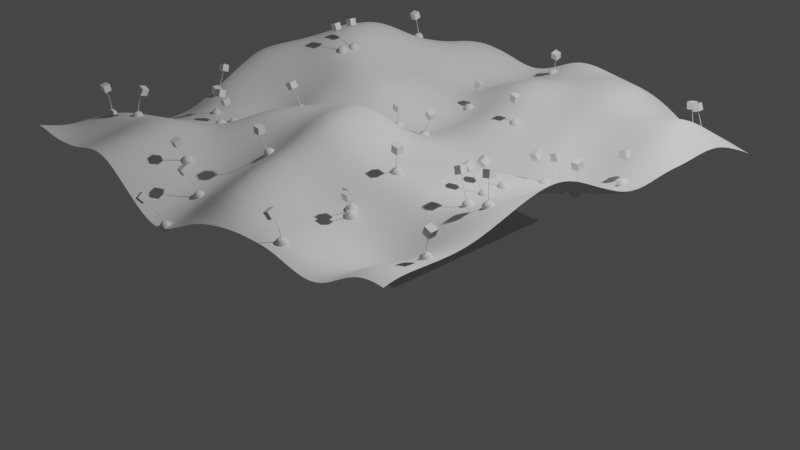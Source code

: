 # Source: blend.blend  (saved by Blender 3.1.7; exported with 4.5.12 LTS)
import bpy
from mathutils import Matrix  # noqa: F401  (used for matrix-valued properties, if any)

bpy.ops.wm.read_factory_settings(use_empty=True)
scene = bpy.context.scene
scene.name = 'Scene'

# ---- collections
col_collection = bpy.data.collections.new('Collection'); scene.collection.children.link(col_collection)
col_x = bpy.data.collections.new('花'); col_collection.children.link(col_x)

# ---- materials (node trees are filled in below, after node groups)
mat_x = bpy.data.materials.new('花')
mat_x.use_transparent_shadow = False

# ---- node groups
ng_base = bpy.data.node_groups.new('base', 'GeometryNodeTree')
_s = ng_base.interface.new_socket(name='Geometry', in_out='OUTPUT', socket_type='NodeSocketGeometry')
_s = ng_base.interface.new_socket(name='Geometry', in_out='INPUT', socket_type='NodeSocketGeometry')
ng_base.is_modifier = True
_N = ng_base.nodes; _L = ng_base.links
n0 = _N.new('GeometryNodeStoreNamedAttribute'); n0.name = 'Store Named Attribute'; n0.location = (-614, 447)
n0.data_type = 'FLOAT_VECTOR'
n0.domain = 'CORNER'
n0.inputs[2].default_value = 'uv_map'
n1 = _N.new('NodeGroupInput'); n1.name = '组输入'; n1.location = (-674, 288)
n2 = _N.new('GeometryNodeMeshGrid'); n2.name = '栅格'; n2.location = (-639, 447)
n2.inputs[0].default_value = 5.0
n2.inputs[1].default_value = 5.0
n2.inputs[2].default_value = 100
n2.inputs[3].default_value = 100
n3 = _N.new('GeometryNodeSetPosition'); n3.name = '设置位置'; n3.location = (48, 425)
n4 = _N.new('NodeGroupOutput'); n4.name = '组输出'; n4.location = (488, 345)
n5 = _N.new('GeometryNodeSetShadeSmooth'); n5.name = '设置着色平滑'; n5.location = (268, 360)
n6 = _N.new('ShaderNodeCombineXYZ'); n6.name = '合并 XYZ'; n6.location = (-138, 262)
n7 = _N.new('ShaderNodeTexNoise'); n7.name = '噪波纹理'; n7.location = (-578, 169)
n7.inputs[2].default_value = 0.5
n7.inputs[3].default_value = 0.5
n7.inputs[4].default_value = 1.0
n8 = _N.new('ShaderNodeMath'); n8.name = '运算'; n8.location = (-358, 185)
n8.operation = 'MULTIPLY'
n8.inputs[1].default_value = 2.0
_L.new(n5.outputs[0], n4.inputs[0])
_L.new(n0.outputs[0], n3.inputs[0])
_L.new(n8.outputs[0], n6.inputs[2])
_L.new(n6.outputs[0], n3.inputs[3])
_L.new(n3.outputs[0], n5.inputs[0])
_L.new(n7.outputs[0], n8.inputs[0])
_L.new(n2.outputs[0], n0.inputs[0])
_L.new(n2.outputs[1], n0.inputs[3])
n4.is_active_output = True
ng_seed = bpy.data.node_groups.new('seed', 'GeometryNodeTree')
_s = ng_seed.interface.new_socket(name='Geometry', in_out='OUTPUT', socket_type='NodeSocketGeometry')
_s = ng_seed.interface.new_socket(name='weight', in_out='OUTPUT', socket_type='NodeSocketFloat')
_s = ng_seed.interface.new_socket(name='Geometry', in_out='INPUT', socket_type='NodeSocketGeometry')
ng_seed.is_modifier = True
# nodes of 'seed' reference scene objects; filled in after objects exist
ng_plant = bpy.data.node_groups.new('plant', 'GeometryNodeTree')
_s = ng_plant.interface.new_socket(name='Geometry', in_out='OUTPUT', socket_type='NodeSocketGeometry')
_s = ng_plant.interface.new_socket(name='Geometry', in_out='INPUT', socket_type='NodeSocketGeometry')
_s = ng_plant.interface.new_socket(name='weight', in_out='INPUT', socket_type='NodeSocketFloat')
_s.hide_value = True
ng_plant.is_modifier = True
# nodes of 'plant' reference scene objects; filled in after objects exist
ng_geometry_nodes = bpy.data.node_groups.new('Geometry Nodes', 'GeometryNodeTree')
_s = ng_geometry_nodes.interface.new_socket(name='Geometry', in_out='OUTPUT', socket_type='NodeSocketGeometry')
_s = ng_geometry_nodes.interface.new_socket(name='Geometry', in_out='INPUT', socket_type='NodeSocketGeometry')
ng_geometry_nodes.is_modifier = True
# nodes of 'Geometry Nodes' reference scene objects; filled in after objects exist
ng_x = bpy.data.node_groups.new('花', 'GeometryNodeTree')
_s = ng_x.interface.new_socket(name='Geometry', in_out='OUTPUT', socket_type='NodeSocketGeometry')
_s = ng_x.interface.new_socket(name='Geometry', in_out='INPUT', socket_type='NodeSocketGeometry')
ng_x.is_modifier = True
# nodes of '花' reference scene objects; filled in after objects exist

# ---- material node trees
mat_x.use_nodes = True; mat_x.node_tree.nodes.clear()
_N = mat_x.node_tree.nodes; _L = mat_x.node_tree.links
n0 = _N.new('ShaderNodeOutputMaterial'); n0.name = 'Material Output'; n0.location = (300, 300)
n1 = _N.new('ShaderNodeBsdfTransparent'); n1.name = 'Transparent BSDF'; n1.location = (-66, 342)
n2 = _N.new('ShaderNodeMixShader'); n2.name = 'Mix Shader'; n2.location = (121, 284)
n3 = _N.new('ShaderNodeFresnel'); n3.name = 'Fresnel'; n3.location = (-309, 260)
n3.inputs[0].default_value = 1.45
n4 = _N.new('ShaderNodeMixShader'); n4.name = 'Mix Shader.001'; n4.location = (-63, 159)
n5 = _N.new('ShaderNodeBsdfAnisotropic'); n5.name = 'Glossy BSDF'; n5.location = (-234, -45)
n5.distribution = 'GGX'
n5.inputs[1].default_value = 0.2
n6 = _N.new('ShaderNodeBsdfTranslucent'); n6.name = 'Translucent BSDF'; n6.location = (-553, 111)
n7 = _N.new('ShaderNodeMixShader'); n7.name = 'Mix Shader.002'; n7.location = (-267, 122)
n8 = _N.new('ShaderNodeBsdfDiffuse'); n8.name = 'Diffuse BSDF'; n8.location = (-550, -45)
n9 = _N.new('ShaderNodeRGB'); n9.name = 'RGB'; n9.location = (-790, 38)
n9.outputs[0].default_value = (1.0, 0.554, 0.8216, 1.0)
n10 = _N.new('ShaderNodeBsdfAnisotropic'); n10.name = '光泽 BSDF'; n10.location = (47, -18)
n10.distribution = 'GGX'
_L.new(n1.outputs[0], n2.inputs[1])
_L.new(n4.outputs[0], n2.inputs[2])
_L.new(n3.outputs[0], n4.inputs[0])
_L.new(n7.outputs[0], n4.inputs[1])
_L.new(n5.outputs[0], n4.inputs[2])
_L.new(n6.outputs[0], n7.inputs[1])
_L.new(n8.outputs[0], n7.inputs[2])
_L.new(n9.outputs[0], n6.inputs[0])
_L.new(n9.outputs[0], n8.inputs[0])
_L.new(n9.outputs[0], n10.inputs[0])
_L.new(n2.outputs[0], n0.inputs[0])
n0.is_active_output = True

# ---- world
world_world = bpy.data.worlds.new('World'); scene.world = world_world
world_world.use_nodes = True; world_world.node_tree.nodes.clear()
_N = world_world.node_tree.nodes; _L = world_world.node_tree.links
n0 = _N.new('ShaderNodeOutputWorld'); n0.name = 'World Output'; n0.location = (300, 300)
n1 = _N.new('ShaderNodeBackground'); n1.name = 'Background'; n1.location = (10, 300)
n1.inputs[0].default_value = (0.05088, 0.05088, 0.05088, 1.0)
_L.new(n1.outputs[0], n0.inputs[0])
n0.is_active_output = True
world_world.color = (0.05088, 0.05088, 0.05088)
world_world.use_sun_shadow = False
world_world.sun_shadow_jitter_overblur = 0.0

# ---- cameras
cam_camera = bpy.data.cameras.new('Camera')
cam_camera.clip_end = 100.0
cam_camera.ortho_scale = 7.314
cam_camera_001 = bpy.data.cameras.new('Camera.001')
cam_camera_001.clip_end = 100.0
cam_camera_001.ortho_scale = 7.314

# ---- lights
light_light = bpy.data.lights.new('Light', 'POINT')
light_light.transmission_factor = 0.0
light_light.energy = 1000.0
light_light.shadow_soft_size = 0.1
light_light.shadow_maximum_resolution = 0.006
light_light.use_absolute_resolution = True

# ---- meshes
me_x = bpy.data.meshes.new('平面')
me_x.from_pydata([(-1.0, -1.0, 0.0), (1.0, -1.0, 0.0), (-1.0, 1.0, 0.0), (1.0, 1.0, 0.0)], [], [(0, 1, 3, 2)])
me_x.polygons.foreach_set('use_smooth', [True] * 1)
_uv = me_x.uv_layers.new(name='UV 贴图')
_uv.uv.foreach_set('vector', [0.0, 0.0, 1.0, 0.0, 1.0, 1.0, 0.0, 1.0])
me_x.use_remesh_fix_poles = True
me_x.use_remesh_preserve_attributes = False
me_x.update()
me_001 = bpy.data.meshes.new('平面.001')
me_001.from_pydata([(-1.0, -1.0, 0.0), (1.0, -1.0, 0.0), (-1.0, 1.0, 0.0), (1.0, 1.0, 0.0)], [], [(0, 1, 3, 2)])
_uv = me_001.uv_layers.new(name='UV 贴图')
_uv.uv.foreach_set('vector', [0.0, 0.0, 1.0, 0.0, 1.0, 1.0, 0.0, 1.0])
me_001.use_remesh_fix_poles = True
me_001.use_remesh_preserve_attributes = False
me_001.update()
me_002 = bpy.data.meshes.new('平面.002')
me_002.from_pydata([(-1.0, -1.0, 0.0), (1.0, -1.0, 0.0), (-1.0, 1.0, 0.0), (1.0, 1.0, 0.0)], [], [(0, 1, 3, 2)])
_uv = me_002.uv_layers.new(name='UV 贴图')
_uv.uv.foreach_set('vector', [0.0, 0.0, 1.0, 0.0, 1.0, 1.0, 0.0, 1.0])
me_002.use_remesh_fix_poles = True
me_002.use_remesh_preserve_attributes = False
me_002.update()
me_004 = bpy.data.meshes.new('平面.004')
me_004.from_pydata([(-1.0, -1.0, 0.0), (1.0, -1.0, 0.0), (-1.0, 1.0, 0.0), (1.0, 1.0, 0.0)], [], [(0, 1, 3, 2)])
_uv = me_004.uv_layers.new(name='UV 贴图')
_uv.uv.foreach_set('vector', [0.0, 0.0, 1.0, 0.0, 1.0, 1.0, 0.0, 1.0])
me_004.use_remesh_fix_poles = True
me_004.use_remesh_preserve_attributes = False
me_004.update()
me_x_1 = bpy.data.meshes.new('立方体')
me_x_1.from_pydata([(-1.0, -1.0, -1.0), (-1.0, -1.0, 1.0), (-1.0, 1.0, -1.0), (-1.0, 1.0, 1.0), (1.0, -1.0, -1.0), (1.0, -1.0, 1.0), (1.0, 1.0, -1.0), (1.0, 1.0, 1.0)], [], [(0, 1, 3, 2), (2, 3, 7, 6), (6, 7, 5, 4), (4, 5, 1, 0), (2, 6, 4, 0), (7, 3, 1, 5)])
_uv = me_x_1.uv_layers.new(name='UV 贴图')
_uv.uv.foreach_set('vector', [0.375, 0.0, 0.625, 0.0, 0.625, 0.25, 0.375, 0.25, 0.375, 0.25, 0.625, 0.25, 0.625, 0.5, 0.375, 0.5, 0.375, 0.5, 0.625, 0.5, 0.625, 0.75, 0.375, 0.75, 0.375, 0.75, 0.625, 0.75, 0.625, 1.0, 0.375, 1.0, 0.125, 0.5, 0.375, 0.5, 0.375, 0.75, 0.125, 0.75, 0.625, 0.5, 0.875, 0.5, 0.875, 0.75, 0.625, 0.75])
me_x_1.use_remesh_fix_poles = True
me_x_1.use_remesh_preserve_attributes = False
me_x_1.update()
me_003 = bpy.data.meshes.new('平面.003')
me_003.from_pydata([(-1.366, 0.0, 0.4079), (-0.08352, -0.1892, 0.05836), (-0.08352, 0.1892, 0.05836), (-0.3657, -0.4445, 0.1828), (-0.08352, 0.0, 0.0), (-0.3657, 0.4445, 0.1828), (-0.3657, 0.0, 0.0), (-0.8657, 0.3917, 0.2358), (-0.8657, -0.3917, 0.2358), (-0.8657, 0.0, 0.05885), (-1.116, 0.1423, 0.3271), (-1.116, 0.0, 0.3298), (-1.116, -0.1423, 0.3271)], [], [(6, 4, 2, 5), (9, 6, 5, 7), (8, 3, 6, 9), (3, 1, 4, 6), (12, 8, 9, 11), (11, 9, 7, 10), (0, 11, 10), (0, 12, 11)])
me_003.polygons.foreach_set('use_smooth', [True] * 8)
_uv = me_003.uv_layers.new(name='UV 贴图')
_uv.uv.foreach_set('vector', [0.5, 0.5, 1.0, 0.5, 1.0, 1.0, 0.5, 1.0, 0.25, 0.5, 0.5, 0.5, 0.5, 1.0, 0.25, 1.0, 0.25, 0.0, 0.5, 0.0, 0.5, 0.5, 0.25, 0.5, 0.5, 0.0, 1.0, 0.0, 1.0, 0.5, 0.5, 0.5, 0.125, 0.0, 0.25, 0.0, 0.25, 0.5, 0.125, 0.5, 0.125, 0.5, 0.25, 0.5, 0.25, 1.0, 0.125, 1.0, 0.0, 0.5, 0.125, 0.5, 0.125, 1.0, 0.0, 0.0, 0.125, 0.0, 0.125, 0.5])
me_003.materials.append(mat_x)
me_003.use_remesh_fix_poles = True
me_003.use_remesh_preserve_attributes = False
me_003.use_mirror_y = True
me_003.update()

# ---- objects
ob_light = bpy.data.objects.new('Light', light_light)
ob_camera = bpy.data.objects.new('Camera', cam_camera)
ob_0base = bpy.data.objects.new('0base', me_x)
ob_1seed = bpy.data.objects.new('1seed', me_001)
ob_x = bpy.data.objects.new('空物体', None)
ob_2plant = bpy.data.objects.new('2plant', me_002)
ob_x_1 = bpy.data.objects.new('平面', me_004)
ob_camera_001 = bpy.data.objects.new('Camera.001', cam_camera_001)
ob_x_2 = bpy.data.objects.new('花', me_x_1)
ob_x_3 = bpy.data.objects.new('花瓣', me_003)
_N = ng_seed.nodes; _L = ng_seed.links
n0 = _N.new('GeometryNodeStoreNamedAttribute'); n0.name = 'Store Named Attribute'; n0.location = (-100, 385)
n0.data_type = 'FLOAT_VECTOR'
n0.domain = 'CORNER'
n0.inputs[2].default_value = 'uv_map'
n1 = _N.new('GeometryNodeObjectInfo'); n1.name = '物体信息'; n1.location = (-533, 462)
n1.inputs[0].default_value = ob_0base
n2 = _N.new('NodeGroupOutput'); n2.name = '组输出'; n2.location = (322, 168)
n3 = _N.new('NodeGroupInput'); n3.name = '组输入'; n3.location = (-794, 277)
n4 = _N.new('GeometryNodeDistributePointsOnFaces'); n4.name = '分布点于面上'; n4.location = (-359, 437)
n4.use_legacy_normal = True
n4.inputs[4].default_value = 1.0
n5 = _N.new('ShaderNodeVectorMath'); n5.name = '矢量运算'; n5.location = (-491, 62)
n5.operation = 'DISTANCE'
n6 = _N.new('GeometryNodeObjectInfo'); n6.name = '物体信息.001'; n6.location = (-713, 60)
n6.inputs[0].default_value = ob_x
n7 = _N.new('ShaderNodeMath'); n7.name = '运算'; n7.location = (-294, 105)
n7.operation = 'MULTIPLY'
n8 = _N.new('GeometryNodeInputPosition'); n8.name = '位置'; n8.location = (-697, -149)
n9 = _N.new('GeometryNodeInstanceOnPoints'); n9.name = '实例化于点上'; n9.location = (130, 574)
n10 = _N.new('FunctionNodeRandomValue'); n10.name = '随机值'; n10.location = (-330, -255)
n10.inputs[8].default_value = 28
n11 = _N.new('GeometryNodeMeshCube'); n11.name = '立方体'; n11.location = (-125, 385)
_L.new(n1.outputs[4], n4.inputs[0])
_L.new(n6.outputs[1], n5.inputs[0])
_L.new(n8.outputs[0], n5.inputs[1])
_L.new(n5.outputs[1], n7.inputs[0])
_L.new(n10.outputs[1], n2.inputs[1])
_L.new(n4.outputs[0], n9.inputs[0])
_L.new(n0.outputs[0], n9.inputs[2])
_L.new(n10.outputs[1], n9.inputs[6])
_L.new(n4.outputs[0], n2.inputs[0])
_L.new(n11.outputs[0], n0.inputs[0])
_L.new(n11.outputs[1], n0.inputs[3])
n2.is_active_output = True
_N = ng_plant.nodes; _L = ng_plant.links
n0 = _N.new('GeometryNodeStoreNamedAttribute'); n0.name = 'Store Named Attribute'; n0.location = (-50, -896)
n0.data_type = 'FLOAT_VECTOR'
n0.domain = 'CORNER'
n0.inputs[2].default_value = 'uv_map'
n1 = _N.new('NodeGroupOutput'); n1.name = '组输出'; n1.location = (1190, 281)
n2 = _N.new('GeometryNodeJoinGeometry'); n2.name = '合并几何'; n2.location = (1019, 289)
n3 = _N.new('GeometryNodeInstanceOnPoints'); n3.name = '实例化于点上'; n3.location = (-878, 329)
n4 = _N.new('GeometryNodeRealizeInstances'); n4.name = '实现实例'; n4.location = (-710, 318)
n5 = _N.new('GeometryNodeSetPosition'); n5.name = '设置位置'; n5.location = (-331, 279)
n6 = _N.new('ShaderNodeVectorMath'); n6.name = '矢量运算.003'; n6.location = (-1140, 871)
n6.inputs[1].default_value = (3.7, 0.0, 0.0)
n7 = _N.new('ShaderNodeTexNoise'); n7.name = '噪波纹理'; n7.location = (-986, 876)
n7.inputs[2].default_value = 1.0
n7.inputs[4].default_value = 0.0
n8 = _N.new('ShaderNodeVectorMath'); n8.name = '矢量运算.001'; n8.location = (-835, 866)
n8.operation = 'SUBTRACT'
n8.inputs[1].default_value = (0.5, 0.5, 0.0)
n9 = _N.new('ShaderNodeVectorMath'); n9.name = '矢量运算.002'; n9.location = (-684, 867)
n9.operation = 'MULTIPLY'
n9.inputs[1].default_value = (2.0, 2.0, 0.0)
n10 = _N.new('ShaderNodeVectorMath'); n10.name = '矢量运算'; n10.location = (-524, 800)
n10.operation = 'MULTIPLY'
n11 = _N.new('ShaderNodeFloatCurve'); n11.name = '浮点曲线'; n11.location = (-524, 1126)
_c = n11.mapping.curves[0]
while len(_c.points) > 2: _c.points.remove(_c.points[-1])
_c.points[0].location = (0.0, 1.0); _c.points[0].handle_type = 'AUTO'
_c.points[1].location = (1.0, 0.16562); _c.points[1].handle_type = 'AUTO'
n11.mapping.update()
n12 = _N.new('ShaderNodeMath'); n12.name = '运算.005'; n12.location = (-239, 1090)
n12.operation = 'MULTIPLY'
n13 = _N.new('GeometryNodeSetCurveRadius'); n13.name = '设置曲线半径'; n13.location = (1, 387)
n14 = _N.new('GeometryNodeCurveToMesh'); n14.name = '曲线 -> 网格'; n14.location = (164, 388)
n15 = _N.new('GeometryNodeCurvePrimitiveCircle'); n15.name = '曲线圆环'; n15.location = (-2, 260)
n15.inputs[4].default_value = 0.02
n16 = _N.new('GeometryNodeTrimCurve'); n16.name = '修剪曲线'; n16.location = (-176, 288)
n17 = _N.new('ShaderNodeMath'); n17.name = '运算.004'; n17.location = (265, -457)
n17.operation = 'MULTIPLY'
n17.inputs[1].default_value = 0.3
n18 = _N.new('GeometryNodeCurveQuadraticBezier'); n18.name = '二次型贝塞尔'; n18.location = (-1044, 182)
n18.inputs[0].default_value = 160
n18.inputs[1].default_value = (0.0, 0.0, 0.0)
n18.inputs[2].default_value = (0.0, 0.0, 0.5)
n18.inputs[3].default_value = (0.0, 0.0, 1.0)
n19 = _N.new('GeometryNodeInputPosition'); n19.name = '位置'; n19.location = (-1446, 428)
n20 = _N.new('GeometryNodeObjectInfo'); n20.name = '物体信息'; n20.location = (-1453, 337)
n20.inputs[0].default_value = ob_1seed
n21 = _N.new('NodeGroupInput'); n21.name = '组输入'; n21.location = (-1446, 99)
n22 = _N.new('GeometryNodeInputIndex'); n22.name = '编号'; n22.location = (-1441, -50)
n23 = _N.new('GeometryNodeSplineParameter'); n23.name = '样条线参数'; n23.location = (-1453, 588)
n24 = _N.new('GeometryNodeInstanceOnPoints'); n24.name = '实例化于点上.001'; n24.location = (858, -922)
n25 = _N.new('FunctionNodeAlignEulerToVector'); n25.name = 'Align Euler to Vector'; n25.location = (534, -1076)
n25.axis = 'Z'
n26 = _N.new('GeometryNodeInputTangent'); n26.name = '曲线切向'; n26.location = (378, -1201)
n27 = _N.new('GeometryNodeCurveEndpointSelection'); n27.name = '端点选择'; n27.location = (498, -907)
n27.inputs[0].default_value = 0
n28 = _N.new('GeometryNodeCaptureAttribute'); n28.name = '捕捉属性'; n28.location = (-713, -86)
n28.capture_items.clear()
n28.domain = 'CURVE'
n29 = _N.new('ShaderNodeVectorMath'); n29.name = '矢量运算.004'; n29.location = (-688, -1231)
n29.operation = 'MULTIPLY'
n29.inputs[1].default_value = (0.0, 0.0, 1.0)
n30 = _N.new('GeometryNodeInputIndex'); n30.name = 'Index'; n30.location = (-855, -1259)
n31 = _N.new('GeometryNodeSetPosition'); n31.name = '设置位置.001'; n31.location = (-428, -775)
n32 = _N.new('ShaderNodeVectorMath'); n32.name = '矢量运算.005'; n32.location = (-620, -911)
n32.operation = 'MULTIPLY'
n33 = _N.new('GeometryNodeSplineParameter'); n33.name = '样条线参数.001'; n33.location = (-1610, -1059)
n34 = _N.new('GeometryNodeResampleCurve'); n34.name = '曲线重采样'; n34.location = (-729, -698)
n34.keep_last_segment = False
n34.inputs[2].default_value = 50
n35 = _N.new('FunctionNodeRotateEuler'); n35.name = '欧拉旋转'; n35.location = (-403, -1193)
n35.rotation_type = 'AXIS_ANGLE'
n35.space = 'LOCAL'
n35.inputs[1].default_value = (0.0, 0.9372, 0.0)
n35.inputs[2].default_value = (0.0, 1.0, 0.0)
n36 = _N.new('GeometryNodeCurvePrimitiveLine'); n36.name = '曲线直线'; n36.location = (-910, -704)
n36.inputs[1].default_value = (0.0, 0.0, 0.0001)
n37 = _N.new('ShaderNodeMath'); n37.name = '运算.007'; n37.location = (-1416, -1157)
n37.operation = 'SUBTRACT'
n37.inputs[1].default_value = 0.4336
n38 = _N.new('ShaderNodeMath'); n38.name = '运算.006'; n38.location = (-1210, -1194)
n38.operation = 'FRACT'
n38.inputs[1].default_value = 24.0
n39 = _N.new('GeometryNodeInstanceOnPoints'); n39.name = '实例化于点上.002'; n39.location = (-148, -1081)
n40 = _N.new('GeometryNodeObjectInfo'); n40.name = '物体信息.001'; n40.location = (-453, -986)
n40.inputs[0].default_value = ob_x_3
n40.inputs[1].default_value = True
n41 = _N.new('ShaderNodeMath'); n41.name = '运算'; n41.location = (-648, -414)
n41.inputs[1].default_value = 0.74
n42 = _N.new('ShaderNodeMath'); n42.name = '运算.001'; n42.location = (-495, -408)
n42.operation = 'SUBTRACT'
n42.inputs[1].default_value = 1.0
n43 = _N.new('GeometryNodeMeshCube'); n43.name = '立方体'; n43.location = (-75, -896)
n43.hide = True
n44 = _N.new('ShaderNodeMapRange'); n44.name = '映射范围'; n44.location = (-843, -1448)
n44.inputs[4].default_value = 1.5
n45 = _N.new('ShaderNodeMath'); n45.name = '运算.008'; n45.location = (-105, -384)
n45.operation = 'MAXIMUM'
n45.inputs[1].default_value = 0.0
n46 = _N.new('ShaderNodeFloatCurve'); n46.name = '浮点曲线.001'; n46.location = (-764, -1764)
_c = n46.mapping.curves[0]
while len(_c.points) > 2: _c.points.remove(_c.points[-1])
_c.points[0].location = (0.0, 0.0); _c.points[0].handle_type = 'AUTO'
_c.points[1].location = (0.28182, 0.82187); _c.points[1].handle_type = 'AUTO'
_p = _c.points.new(0.88409, 0.28437); _p.handle_type = 'AUTO'
_p = _c.points.new(1.0, 0.0); _p.handle_type = 'AUTO'
n46.mapping.update()
n47 = _N.new('ShaderNodeClamp'); n47.name = '钳制'; n47.location = (-299, -414)
n48 = _N.new('FunctionNodeRandomValue'); n48.name = '随机值'; n48.location = (-1280, -1739)
n48.inputs[8].default_value = 65
n49 = _N.new('GeometryNodeInputNamedAttribute'); n49.name = 'Named Attribute'; n49.location = (139, 388)
n49.inputs[0].default_value = 'radius'
n50 = _N.new('GeometryNodeSwitch'); n50.name = 'Switch'; n50.location = (139, 388)
n50.input_type = 'FLOAT'
n50.inputs[1].default_value = 1.0
n51 = _N.new('GeometryNodeSampleIndex'); n51.name = 'Sample Index'; n51.location = (0, 0)
n51.clamp = True
_L.new(n20.outputs[4], n3.inputs[0])
_L.new(n3.outputs[0], n4.inputs[0])
_L.new(n2.outputs[0], n1.inputs[0])
_L.new(n28.outputs[0], n5.inputs[0])
_L.new(n23.outputs[0], n10.inputs[0])
_L.new(n9.outputs[0], n10.inputs[1])
_L.new(n10.outputs[0], n5.inputs[3])
_L.new(n18.outputs[0], n3.inputs[2])
_L.new(n20.outputs[4], n51.inputs[0])
_L.new(n21.outputs[1], n51.inputs[1])
_L.new(n5.outputs[0], n16.inputs[0])
_L.new(n22.outputs[0], n51.inputs[2])
_L.new(n16.outputs[0], n24.inputs[0])
_L.new(n14.outputs[0], n2.inputs[0])
_L.new(n24.outputs[0], n2.inputs[0])
_L.new(n7.outputs[1], n8.inputs[0])
_L.new(n8.outputs[0], n9.inputs[0])
_L.new(n41.outputs[0], n42.inputs[0])
_L.new(n17.outputs[0], n24.inputs[6])
_L.new(n4.outputs[0], n28.inputs[0])
_L.new(n51.outputs[0], n28.inputs[1])
_L.new(n28.outputs[1], n41.inputs[0])
_L.new(n45.outputs[0], n17.inputs[0])
_L.new(n25.outputs[0], n24.inputs[5])
_L.new(n19.outputs[0], n6.inputs[0])
_L.new(n26.outputs[0], n25.inputs[2])
_L.new(n27.outputs[0], n24.inputs[1])
_L.new(n13.outputs[0], n14.inputs[0])
_L.new(n15.outputs[0], n14.inputs[1])
_L.new(n16.outputs[0], n13.inputs[0])
_L.new(n11.outputs[0], n12.inputs[0])
_L.new(n12.outputs[0], n13.inputs[2])
_L.new(n23.outputs[0], n11.inputs[1])
_L.new(n6.outputs[0], n7.inputs[0])
_L.new(n36.outputs[0], n34.inputs[0])
_L.new(n31.outputs[0], n39.inputs[0])
_L.new(n40.outputs[4], n39.inputs[2])
_L.new(n46.outputs[0], n39.inputs[6])
_L.new(n38.outputs[0], n46.inputs[1])
_L.new(n30.outputs[0], n29.inputs[0])
_L.new(n35.outputs[0], n39.inputs[5])
_L.new(n37.outputs[0], n38.inputs[0])
_L.new(n32.outputs[0], n31.inputs[3])
_L.new(n38.outputs[0], n32.inputs[1])
_L.new(n29.outputs[0], n35.inputs[0])
_L.new(n38.outputs[0], n44.inputs[0])
_L.new(n33.outputs[0], n37.inputs[0])
_L.new(n34.outputs[0], n31.inputs[0])
_L.new(n44.outputs[0], n35.inputs[3])
_L.new(n45.outputs[0], n12.inputs[1])
_L.new(n45.outputs[0], n16.inputs[3])
_L.new(n42.outputs[0], n47.inputs[0])
_L.new(n47.outputs[0], n45.inputs[0])
_L.new(n48.outputs[1], n44.inputs[3])
_L.new(n0.outputs[0], n24.inputs[2])
_L.new(n43.outputs[0], n0.inputs[0])
_L.new(n43.outputs[1], n0.inputs[3])
_L.new(n49.outputs[1], n50.inputs[0])
_L.new(n49.outputs[0], n50.inputs[2])
_L.new(n50.outputs[0], n14.inputs[2])
n1.is_active_output = True
_N = ng_geometry_nodes.nodes; _L = ng_geometry_nodes.links
n0 = _N.new('NodeGroupInput'); n0.name = '组输入'; n0.location = (-340, 0)
n1 = _N.new('NodeGroupOutput'); n1.name = '组输出'; n1.location = (200, 0)
n2 = _N.new('ShaderNodeVectorMath'); n2.name = '矢量运算.004'; n2.location = (-688, -1231)
n2.operation = 'MULTIPLY'
n2.inputs[1].default_value = (0.0, 0.0, 1.0)
n3 = _N.new('ShaderNodeMath'); n3.name = '运算.007'; n3.location = (-1416, -1157)
n3.operation = 'SUBTRACT'
n3.inputs[1].default_value = 0.66
n4 = _N.new('FunctionNodeRotateEuler'); n4.name = '欧拉旋转'; n4.location = (-403, -1193)
n4.rotation_type = 'AXIS_ANGLE'
n4.space = 'LOCAL'
n4.inputs[1].default_value = (0.0, 0.9372, 0.0)
n4.inputs[2].default_value = (0.0, 1.0, 0.0)
n5 = _N.new('GeometryNodeSplineParameter'); n5.name = '样条线参数.001'; n5.location = (-1610, -1059)
n6 = _N.new('GeometryNodeSetPosition'); n6.name = '设置位置.001'; n6.location = (-428, -775)
n7 = _N.new('GeometryNodeObjectInfo'); n7.name = '物体信息.001'; n7.location = (-453, -986)
n7.inputs[0].default_value = ob_x_3
n7.inputs[1].default_value = True
n8 = _N.new('ShaderNodeMath'); n8.name = '运算.006'; n8.location = (-1210, -1194)
n8.operation = 'FRACT'
n8.inputs[1].default_value = 24.0
n9 = _N.new('ShaderNodeFloatCurve'); n9.name = '浮点曲线.001'; n9.location = (-764, -1764)
_c = n9.mapping.curves[0]
while len(_c.points) > 2: _c.points.remove(_c.points[-1])
_c.points[0].location = (0.0, 0.0); _c.points[0].handle_type = 'AUTO'
_c.points[1].location = (0.28182, 0.82187); _c.points[1].handle_type = 'AUTO'
_p = _c.points.new(0.88409, 0.28437); _p.handle_type = 'AUTO'
_p = _c.points.new(1.0, 0.0); _p.handle_type = 'AUTO'
n9.mapping.update()
n10 = _N.new('GeometryNodeResampleCurve'); n10.name = '曲线重采样'; n10.location = (-729, -698)
n10.keep_last_segment = False
n10.inputs[2].default_value = 50
n11 = _N.new('ShaderNodeMapRange'); n11.name = '映射范围'; n11.location = (-843, -1448)
n11.inputs[3].default_value = -0.5
n11.inputs[4].default_value = 1.5
n12 = _N.new('GeometryNodeInstanceOnPoints'); n12.name = '实例化于点上.002'; n12.location = (-148, -1081)
n13 = _N.new('GeometryNodeCurvePrimitiveLine'); n13.name = '曲线直线'; n13.location = (-910, -704)
n13.inputs[1].default_value = (0.0, 0.0, 0.0001)
n14 = _N.new('ShaderNodeVectorMath'); n14.name = '矢量运算.005'; n14.location = (-620, -911)
n14.operation = 'MULTIPLY'
n15 = _N.new('GeometryNodeInputIndex'); n15.name = 'Index'; n15.location = (-855, -1259)
_L.new(n0.outputs[0], n1.inputs[0])
_L.new(n13.outputs[0], n10.inputs[0])
_L.new(n6.outputs[0], n12.inputs[0])
_L.new(n7.outputs[4], n12.inputs[2])
_L.new(n9.outputs[0], n12.inputs[6])
_L.new(n8.outputs[0], n9.inputs[1])
_L.new(n15.outputs[0], n2.inputs[0])
_L.new(n4.outputs[0], n12.inputs[5])
_L.new(n3.outputs[0], n8.inputs[0])
_L.new(n14.outputs[0], n6.inputs[3])
_L.new(n8.outputs[0], n14.inputs[1])
_L.new(n2.outputs[0], n4.inputs[0])
_L.new(n8.outputs[0], n11.inputs[0])
_L.new(n5.outputs[0], n3.inputs[0])
_L.new(n10.outputs[0], n6.inputs[0])
_L.new(n11.outputs[0], n4.inputs[3])
n1.is_active_output = True
_N = ng_x.nodes; _L = ng_x.links
n0 = _N.new('NodeGroupOutput'); n0.name = '组输出'; n0.location = (710, 0)
n1 = _N.new('GeometryNodeSetPosition'); n1.name = '设置位置'; n1.location = (244, 401)
n2 = _N.new('ShaderNodeVectorMath'); n2.name = '矢量运算.001'; n2.location = (53, 266)
n2.operation = 'MULTIPLY'
n3 = _N.new('FunctionNodeRotateEuler'); n3.name = '欧拉旋转'; n3.location = (269, -17)
n3.rotation_type = 'AXIS_ANGLE'
n3.space = 'LOCAL'
n3.inputs[1].default_value = (0.0, 0.9372, 0.0)
n3.inputs[2].default_value = (0.0, 1.0, 0.0)
n4 = _N.new('ShaderNodeFloatCurve'); n4.name = '浮点曲线'; n4.location = (-91, -587)
_c = n4.mapping.curves[0]
while len(_c.points) > 2: _c.points.remove(_c.points[-1])
_c.points[0].location = (0.0, 0.0); _c.points[0].handle_type = 'AUTO'
_c.points[1].location = (0.28182, 0.82187); _c.points[1].handle_type = 'AUTO'
_p = _c.points.new(0.88409, 0.28437); _p.handle_type = 'AUTO'
_p = _c.points.new(1.0, 0.0); _p.handle_type = 'AUTO'
n4.mapping.update()
n5 = _N.new('GeometryNodeSplineParameter'); n5.name = '样条线参数'; n5.location = (-938, 118)
n6 = _N.new('GeometryNodeCurvePrimitiveLine'); n6.name = '曲线直线'; n6.location = (-238, 472)
n6.inputs[1].default_value = (0.0, 0.0, 0.0001)
n7 = _N.new('GeometryNodeResampleCurve'); n7.name = '曲线重采样'; n7.location = (-57, 478)
n7.keep_last_segment = False
n7.inputs[2].default_value = 50
n8 = _N.new('GeometryNodeInstanceOnPoints'); n8.name = '实例化于点上'; n8.location = (524, 95)
n9 = _N.new('GeometryNodeObjectInfo'); n9.name = '物体信息'; n9.location = (220, 191)
n9.inputs[0].default_value = ob_x_3
n9.inputs[1].default_value = True
n10 = _N.new('NodeGroupInput'); n10.name = '组输入'; n10.location = (-508, 163)
n11 = _N.new('ShaderNodeMath'); n11.name = '运算'; n11.location = (-744, 19)
n11.operation = 'SUBTRACT'
n11.inputs[1].default_value = 0.66
n12 = _N.new('ShaderNodeMath'); n12.name = '运算.001'; n12.location = (-538, -18)
n12.operation = 'FRACT'
n12.inputs[1].default_value = 24.0
n13 = _N.new('GeometryNodeInputIndex'); n13.name = 'Index'; n13.location = (-183, -82)
n14 = _N.new('ShaderNodeMapRange'); n14.name = '映射范围'; n14.location = (-171, -272)
n14.inputs[3].default_value = -0.5
n14.inputs[4].default_value = 1.5
n15 = _N.new('ShaderNodeVectorMath'); n15.name = '矢量运算'; n15.location = (-16, -55)
n15.operation = 'MULTIPLY'
n15.inputs[1].default_value = (0.0, 0.0, 1.0)
_L.new(n8.outputs[0], n0.inputs[0])
_L.new(n6.outputs[0], n7.inputs[0])
_L.new(n1.outputs[0], n8.inputs[0])
_L.new(n9.outputs[4], n8.inputs[2])
_L.new(n4.outputs[0], n8.inputs[6])
_L.new(n12.outputs[0], n4.inputs[1])
_L.new(n13.outputs[0], n15.inputs[0])
_L.new(n3.outputs[0], n8.inputs[5])
_L.new(n11.outputs[0], n12.inputs[0])
_L.new(n2.outputs[0], n1.inputs[3])
_L.new(n12.outputs[0], n2.inputs[1])
_L.new(n15.outputs[0], n3.inputs[0])
_L.new(n12.outputs[0], n14.inputs[0])
_L.new(n5.outputs[0], n11.inputs[0])
_L.new(n7.outputs[0], n1.inputs[0])
_L.new(n14.outputs[0], n3.inputs[3])
n0.is_active_output = True

# ---- transforms, parenting, visibility, modifiers, constraints
ob_light.location = (4.076, 1.005, 5.904)
ob_light.rotation_euler = (0.6503, 0.05522, 1.866)
ob_light.lock_rotations_4d = False
ob_light.empty_display_type = 'ARROWS'
ob_light.color = (0.0, 0.0, 0.0, 0.0)
ob_light.lineart.crease_threshold = 0.0
ob_camera.location = (7.359, -6.926, 4.958)
ob_camera.rotation_euler = (1.109, 0.0, 0.8149)
ob_camera.lock_rotations_4d = False
ob_camera.empty_display_type = 'ARROWS'
ob_camera.color = (0.0, 0.0, 0.0, 0.0)
ob_camera.display_type = 'WIRE'
ob_camera.lineart.crease_threshold = 0.0
ob_0base.location = (0.0, 0.0, 0.0)
_m = ob_0base.modifiers.new('GeometryNodes', 'NODES')
_m.node_group = ng_base
ob_1seed.location = (0.0, 0.0, 0.0)
_m = ob_1seed.modifiers.new('GeometryNodes', 'NODES')
_m.node_group = ng_seed
ob_x.location = (1.765, 1.968, 0.0)
ob_2plant.location = (0.0, 0.0, 0.0)
_m = ob_2plant.modifiers.new('GeometryNodes', 'NODES')
_m.node_group = ng_plant
_gi = [s.identifier for s in ng_plant.interface.items_tree if s.item_type == 'SOCKET' and s.in_out == 'INPUT']
_m[_gi[1] + '_use_attribute'] = True; _m[_gi[1] + '_attribute_name'] = 'weight'
ob_x_1.location = (0.0, 0.0, 0.0)
_m = ob_x_1.modifiers.new('GeometryNodes', 'NODES')
_m.node_group = ng_geometry_nodes
ob_camera_001.location = (2.846, 3.645, 3.106)
ob_camera_001.rotation_euler = (1.022, 6.139e-07, 2.483)
ob_camera_001.lock_rotations_4d = False
ob_camera_001.empty_display_type = 'ARROWS'
ob_camera_001.color = (0.0, 0.0, 0.0, 0.0)
ob_camera_001.display_type = 'WIRE'
ob_camera_001.lineart.crease_threshold = 0.0
ob_x_2.location = (0.0, 0.0, 0.0)
_m = ob_x_2.modifiers.new('GeometryNodes', 'NODES')
_m.node_group = ng_x
ob_x_3.location = (0.2666, 1.87, -0.2355)
ob_x_3.use_mesh_mirror_y = True
_m = ob_x_3.modifiers.new('实体化', 'SOLIDIFY')
_m.thickness = 0.0001
_m.offset = 0.0
_m = ob_x_3.modifiers.new('细分', 'SUBSURF')
_m.levels = 2
_m.show_only_control_edges = False

# ---- collection membership
col_collection.objects.link(ob_light)
col_collection.objects.link(ob_camera)
col_collection.objects.link(ob_0base)
col_collection.objects.link(ob_1seed)
col_collection.objects.link(ob_x)
col_collection.objects.link(ob_2plant)
col_collection.objects.link(ob_x_1)
col_x.objects.link(ob_camera_001)
col_x.objects.link(ob_x_2)
col_x.objects.link(ob_x_3)
def _layer_coll(name, lc=None):
    lc = lc or bpy.context.view_layer.layer_collection
    for c in lc.children:
        if c.name == name: return c
        r = _layer_coll(name, c)
        if r: return r
_layer_coll('花').exclude = True

# ---- scene / render settings (as saved in the file)
scene.camera = ob_camera
scene.frame_start = 1; scene.frame_end = 250; scene.frame_set(111)
scene.render.engine = 'BLENDER_EEVEE_NEXT'
scene.cycles.sampling_pattern = 'TABULATED_SOBOL'
scene.cycles.use_light_tree = False
scene.view_settings.view_transform = 'Filmic'
bpy.context.view_layer.update()
